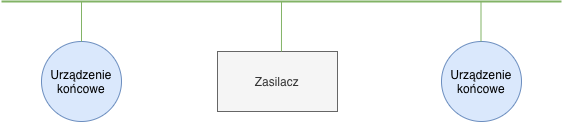

The diagram above was exported from draw.io. Its source (the exported page's mxGraphModel, read from the mxfile embedded in the PNG):
<mxGraphModel dx="946" dy="589" grid="1" gridSize="10" guides="1" tooltips="1" connect="1" arrows="1" fold="1" page="1" pageScale="1" pageWidth="827" pageHeight="1169" math="0" shadow="0">
  <root>
    <mxCell id="0" />
    <mxCell id="1" parent="0" />
    <mxCell id="aQubuN93oreWc0A8GtA5-1" value="&lt;span&gt;Urządzenie końcowe&lt;/span&gt;" style="ellipse;whiteSpace=wrap;html=1;aspect=fixed;fillColor=#dae8fc;strokeColor=#6c8ebf;" parent="1" vertex="1">
      <mxGeometry x="160" y="280" width="80" height="80" as="geometry" />
    </mxCell>
    <mxCell id="aQubuN93oreWc0A8GtA5-2" value="" style="endArrow=none;html=1;jumpSize=6;strokeWidth=2;fillColor=#d5e8d4;strokeColor=#82b366;" parent="1" edge="1">
      <mxGeometry width="50" height="50" relative="1" as="geometry">
        <mxPoint x="120" y="240" as="sourcePoint" />
        <mxPoint x="680" y="240" as="targetPoint" />
      </mxGeometry>
    </mxCell>
    <mxCell id="aQubuN93oreWc0A8GtA5-3" value="&lt;span&gt;Urządzenie końcowe&lt;/span&gt;" style="ellipse;whiteSpace=wrap;html=1;aspect=fixed;fillColor=#dae8fc;strokeColor=#6c8ebf;" parent="1" vertex="1">
      <mxGeometry x="560" y="280" width="80" height="80" as="geometry" />
    </mxCell>
    <mxCell id="xCF_-n1ch66xDhL_2-qt-1" value="" style="endArrow=none;html=1;strokeColor=#82b366;strokeWidth=1;fillColor=#d5e8d4;" edge="1" parent="1" source="aQubuN93oreWc0A8GtA5-1">
      <mxGeometry width="50" height="50" relative="1" as="geometry">
        <mxPoint x="150" y="290" as="sourcePoint" />
        <mxPoint x="200" y="240" as="targetPoint" />
      </mxGeometry>
    </mxCell>
    <mxCell id="xCF_-n1ch66xDhL_2-qt-2" value="" style="endArrow=none;html=1;strokeColor=#82b366;strokeWidth=1;fillColor=#d5e8d4;" edge="1" parent="1">
      <mxGeometry width="50" height="50" relative="1" as="geometry">
        <mxPoint x="599.5" y="280" as="sourcePoint" />
        <mxPoint x="599.5" y="240" as="targetPoint" />
      </mxGeometry>
    </mxCell>
    <mxCell id="xCF_-n1ch66xDhL_2-qt-3" value="Zasilacz" style="rounded=0;whiteSpace=wrap;html=1;fillColor=#f5f5f5;strokeColor=#666666;fontColor=#333333;" vertex="1" parent="1">
      <mxGeometry x="336" y="290" width="120" height="60" as="geometry" />
    </mxCell>
    <mxCell id="xCF_-n1ch66xDhL_2-qt-4" value="" style="endArrow=none;html=1;strokeColor=#82b366;strokeWidth=1;fillColor=#d5e8d4;exitX=0.533;exitY=0;exitDx=0;exitDy=0;exitPerimeter=0;" edge="1" parent="1" source="xCF_-n1ch66xDhL_2-qt-3">
      <mxGeometry width="50" height="50" relative="1" as="geometry">
        <mxPoint x="400" y="280" as="sourcePoint" />
        <mxPoint x="400" y="240" as="targetPoint" />
      </mxGeometry>
    </mxCell>
  </root>
</mxGraphModel>